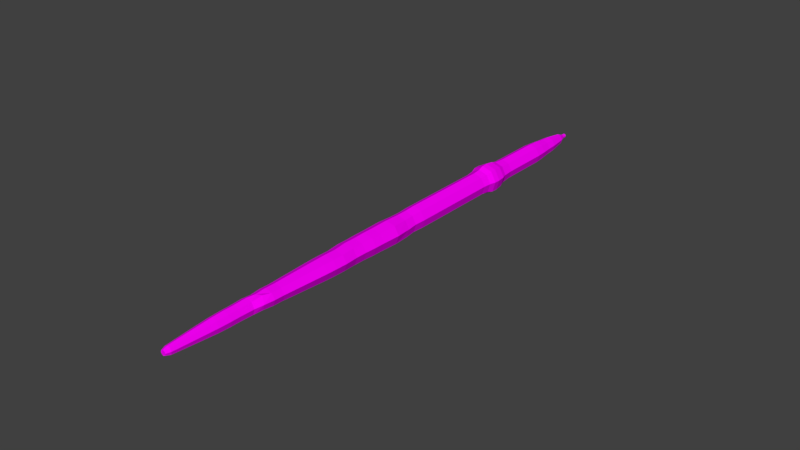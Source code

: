 # Source: earthworm.blend  (saved by Blender 2.79.0; exported with 4.5.12 LTS)
import bpy
from mathutils import Matrix  # noqa: F401  (used for matrix-valued properties, if any)

bpy.ops.wm.read_factory_settings(use_empty=True)
scene = bpy.context.scene
scene.name = 'Scene'

# ---- collections
col_collection_1 = bpy.data.collections.new('Collection 1'); scene.collection.children.link(col_collection_1)

# ---- images (referenced by path relative to the original .blend; pixels are not part of the script)
import os
ASSET_DIR = os.environ.get("B2B_ASSET_DIR", "")  # directory of the original .blend (textures are referenced by path, not embedded)
HERE = os.path.dirname(os.path.abspath(__file__))  # packed textures are extracted next to this script under _unpacked/

def load_image(name, relpath, width, height, colorspace="sRGB"):
    """Load a texture the original file referenced (path relative to the .blend, or extracted next to this script)."""
    p = next((c for c in (os.path.join(HERE, relpath), os.path.join(ASSET_DIR, relpath)) if relpath and os.path.exists(c)), "")
    if p:
        img = bpy.data.images.load(p, check_existing=True)
        img.name = name
    else:  # same state as the original file: an image datablock whose file is absent (Cycles renders it pink)
        img = bpy.data.images.new(name, width, height)
        img.source = "FILE"
        img.filepath = "//" + (relpath or name)
    img.colorspace_settings.name = colorspace
    return img
img_earthworm_color = load_image('Earthworm Color', 'wormmm.png', 1024, 1024, 'sRGB')

# ---- materials (node trees are filled in below, after node groups)
mat_material = bpy.data.materials.new('Material')
mat_material.alpha_threshold = 0.0
mat_material.use_transparent_shadow = False
mat_material.roughness = 0.5

# ---- material node trees
mat_material.use_nodes = True; mat_material.node_tree.nodes.clear()
_N = mat_material.node_tree.nodes; _L = mat_material.node_tree.links
n0 = _N.new('ShaderNodeOutputMaterial'); n0.name = 'Material Output'; n0.location = (300, 300)
n1 = _N.new('ShaderNodeBsdfDiffuse'); n1.name = 'Diffuse BSDF'; n1.location = (10, 300)
n2 = _N.new('ShaderNodeTexImage'); n2.name = 'Image Texture'; n2.location = (-191, 311)
n2.width = 140
n2.image = img_earthworm_color
_L.new(n1.outputs[0], n0.inputs[0])
_L.new(n2.outputs[0], n1.inputs[0])
n0.is_active_output = True

# ---- world
world_world = bpy.data.worlds.new('World'); scene.world = world_world
world_world.color = (0.05088, 0.05088, 0.05088)
world_world.use_sun_shadow = False
world_world.sun_shadow_jitter_overblur = 0.0
world_world.cycles.sampling_method = 'MANUAL'

# ---- meshes
me_cylinder = bpy.data.meshes.new('Cylinder')
me_cylinder.from_pydata([(-4.385, 0.06453, -0.5141), (-3.859, 0.1936, 1.379), (-3.709, -0.2211, -0.6826), (-3.183, -0.09202, 1.21), (-3.417, -0.9148, -0.7164), (-2.891, -0.7857, 1.176), (-3.681, -1.61, -0.5957), (-3.155, -1.481, 1.297), (-4.345, -1.9, -0.3913), (-3.819, -1.771, 1.502), (-5.022, -1.614, -0.2228), (-4.496, -1.485, 1.67), (-5.314, -0.9206, -0.1889), (-4.788, -0.7915, 1.704), (-5.05, -0.2252, -0.3096), (-4.524, -0.09612, 1.583), (-1.329, 1.138, 4.13), (-2.985, 1.837, 4.542), (-0.6147, -0.5597, 4.047), (-1.26, -2.262, 4.343), (-2.887, -2.971, 4.843), (-4.542, -2.272, 5.255), (-5.257, -0.5739, 5.338), (-4.612, 1.128, 5.043), (0.1527, 1.828, 7.883), (-1.915, 2.701, 8.398), (1.045, -0.2925, 7.779), (0.2395, -2.418, 8.148), (-1.793, -3.304, 8.773), (-3.861, -2.431, 9.288), (-4.753, -0.3101, 9.392), (-3.947, 1.816, 9.023), (1.72, 2.559, 11.85), (-0.7847, 3.617, 12.47), (2.802, -0.009882, 11.72), (1.826, -2.585, 12.17), (-0.636, -3.658, 12.93), (-3.141, -2.6, 13.55), (-4.222, -0.03132, 13.68), (-3.246, 2.544, 13.23), (3.177, 3.071, 16.34), (0.4765, 4.211, 17.02), (4.342, 0.3019, 16.21), (3.29, -2.474, 16.69), (0.6368, -3.63, 17.51), (-2.064, -2.49, 18.18), (-3.229, 0.2788, 18.31), (-2.177, 3.055, 17.83), (4.823, 3.766, 20.86), (1.755, 5.062, 21.62), (6.148, 0.6199, 20.7), (4.952, -2.534, 21.25), (1.937, -3.849, 22.18), (-1.132, -2.553, 22.94), (-2.456, 0.5937, 23.1), (-1.26, 3.748, 22.55), (6.398, 4.342, 25.61), (3.091, 5.738, 26.44), (7.825, 0.9507, 25.45), (6.537, -2.449, 26.04), (3.287, -3.865, 27.04), (-0.01974, -2.469, 27.86), (-1.447, 0.9224, 28.02), (-0.1585, 4.322, 27.43), (7.862, 4.701, 30.88), (4.555, 6.097, 31.7), (9.289, 1.31, 30.71), (8.0, -2.09, 31.3), (4.751, -3.506, 32.3), (1.444, -2.11, 33.13), (0.01652, 1.282, 33.29), (1.305, 4.681, 32.7), (9.326, 5.061, 36.15), (6.019, 6.457, 36.97), (10.75, 1.669, 35.98), (9.465, -1.73, 36.57), (6.216, -3.146, 37.57), (2.909, -1.75, 38.4), (1.481, 1.641, 38.56), (2.77, 5.041, 37.97), (10.71, 5.399, 41.12), (7.399, 6.796, 41.94), (12.13, 2.008, 40.95), (10.84, -1.391, 41.54), (7.595, -2.808, 42.54), (4.288, -1.411, 43.36), (2.861, 1.98, 43.53), (4.15, 5.379, 42.94), (12.24, 5.776, 46.64), (8.934, 7.172, 47.46), (13.67, 2.385, 46.47), (12.38, -1.015, 47.06), (9.13, -2.431, 48.06), (5.823, -1.035, 48.89), (4.396, 2.356, 49.05), (5.684, 5.756, 48.46), (13.9, 6.414, 51.48), (10.3, 7.934, 52.38), (15.45, 2.723, 51.3), (14.05, -0.9773, 51.94), (10.51, -2.519, 53.03), (6.912, -0.9991, 53.93), (5.358, 2.692, 54.11), (6.761, 6.392, 53.47), (15.26, 7.268, 53.85), (11.0, 9.065, 54.91), (17.09, 2.903, 53.64), (15.43, -1.474, 54.4), (11.25, -3.297, 55.68), (6.994, -1.499, 56.74), (5.157, 2.866, 56.95), (6.815, 7.242, 56.2), (16.64, 7.89, 57.46), (12.03, 9.838, 58.61), (18.63, 3.159, 57.23), (16.83, -1.584, 58.05), (12.3, -3.56, 59.45), (7.685, -1.612, 60.6), (5.694, 3.119, 60.83), (7.492, 7.862, 60.0), (17.31, 8.009, 60.11), (12.76, 9.933, 61.25), (19.28, 3.338, 59.88), (17.5, -1.345, 60.7), (13.03, -3.296, 62.07), (8.473, -1.373, 63.21), (6.507, 3.299, 63.44), (8.282, 7.982, 62.62), (17.45, 7.557, 62.95), (13.51, 9.221, 63.94), (19.15, 3.515, 62.76), (17.62, -0.5371, 63.46), (13.74, -2.225, 64.65), (9.801, -0.5609, 65.63), (8.099, 3.481, 65.83), (9.635, 7.533, 65.13), (18.15, 7.526, 66.44), (14.46, 9.082, 67.36), (19.74, 3.746, 66.26), (18.3, -0.04399, 66.91), (14.68, -1.623, 68.03), (10.99, -0.0663, 68.95), (9.401, 3.714, 69.13), (10.84, 7.504, 68.47), (19.53, 7.865, 71.41), (15.84, 9.421, 72.33), (21.12, 4.085, 71.23), (19.68, 0.295, 71.88), (16.06, -1.284, 73.0), (12.37, 0.2727, 73.92), (10.78, 4.053, 74.1), (12.22, 7.843, 73.44), (20.86, 8.193, 76.22), (17.18, 9.75, 77.14), (22.46, 4.413, 76.04), (21.02, 0.6231, 76.69), (17.4, -0.9558, 77.81), (13.71, 0.6008, 78.73), (12.12, 4.381, 78.91), (13.56, 8.171, 78.25), (22.22, 8.526, 81.1), (18.53, 10.08, 82.02), (23.81, 4.746, 80.92), (22.38, 0.9561, 81.58), (18.75, -0.6228, 82.69), (15.07, 0.9338, 83.61), (13.48, 4.714, 83.79), (14.91, 8.504, 83.14), (23.5, 8.84, 85.71), (19.82, 10.4, 86.63), (25.09, 5.06, 85.53), (23.66, 1.27, 86.19), (20.03, -0.3085, 87.3), (16.35, 1.248, 88.22), (14.76, 5.028, 88.4), (16.19, 8.818, 87.75), (25.03, 9.214, 91.2), (21.34, 10.77, 92.12), (26.62, 5.434, 91.02), (25.18, 1.645, 91.67), (21.56, 0.06572, 92.79), (17.87, 1.622, 93.71), (16.28, 5.403, 93.89), (17.72, 9.192, 93.23), (26.54, 9.585, 96.64), (22.85, 11.14, 97.56), (28.13, 5.805, 96.46), (26.69, 2.016, 97.11), (23.07, 0.4368, 98.23), (19.38, 1.993, 99.15), (17.79, 5.774, 99.33), (19.23, 9.563, 98.67), (27.66, 9.862, 100.7), (23.98, 11.42, 101.6), (29.26, 6.082, 100.5), (27.82, 2.292, 101.2), (24.2, 0.7132, 102.3), (20.51, 2.27, 103.2), (18.92, 6.05, 103.4), (20.36, 9.84, 102.7), (29.14, 10.23, 106.0), (25.46, 11.78, 106.9), (30.74, 6.445, 105.8), (29.3, 2.655, 106.5), (25.68, 1.077, 107.6), (21.99, 2.633, 108.5), (20.4, 6.413, 108.7), (21.84, 10.2, 108.1), (30.44, 10.41, 111.3), (26.91, 11.9, 112.2), (31.96, 6.8, 111.1), (30.58, 3.178, 111.7), (27.12, 1.669, 112.8), (23.6, 3.157, 113.7), (22.08, 6.77, 113.9), (23.45, 10.39, 113.2), (31.7, 10.91, 116.0), (27.97, 12.51, 116.8), (33.32, 7.046, 115.8), (31.88, 3.18, 116.4), (28.22, 1.579, 117.5), (24.5, 3.181, 118.4), (22.88, 7.047, 118.5), (24.32, 10.91, 117.9), (33.79, 11.93, 122.9), (29.83, 13.91, 123.8), (35.61, 7.378, 122.7), (34.23, 2.929, 123.4), (30.45, 1.187, 124.5), (26.49, 3.171, 125.4), (24.66, 7.719, 125.6), (26.05, 12.17, 124.9), (36.01, 12.34, 131.1), (32.2, 14.25, 132.0), (37.77, 7.966, 130.9), (36.44, 3.683, 131.5), (32.8, 2.006, 132.6), (28.98, 3.916, 133.5), (27.23, 8.295, 133.6), (28.56, 12.58, 133.0), (37.37, 12.68, 135.8), (33.56, 14.59, 136.6), (39.13, 8.301, 135.6), (37.8, 4.019, 136.2), (34.16, 2.342, 137.3), (30.35, 4.252, 138.1), (28.59, 8.63, 138.3), (29.92, 12.91, 137.7), (38.8, 12.9, 141.1), (35.13, 14.74, 142.0), (40.49, 8.691, 141.0), (39.21, 4.57, 141.6), (35.71, 2.956, 142.6), (32.04, 4.794, 143.4), (30.35, 9.007, 143.6), (31.63, 13.13, 143.0), (40.25, 13.26, 146.1), (36.58, 15.1, 147.0), (41.93, 9.047, 145.9), (40.65, 4.926, 146.5), (37.15, 3.312, 147.6), (33.48, 5.15, 148.4), (31.79, 9.364, 148.6), (33.08, 13.48, 148.0), (41.75, 13.13, 152.3), (38.22, 15.01, 153.0), (43.41, 8.911, 152.1), (42.23, 4.817, 152.7), (38.9, 3.247, 153.6), (35.37, 5.122, 154.4), (33.7, 9.342, 154.6), (34.88, 13.44, 154.0), (43.27, 13.51, 157.4), (39.74, 15.38, 158.2), (44.93, 9.286, 157.2), (43.75, 5.192, 157.8), (40.42, 3.622, 158.7), (36.89, 5.496, 159.5), (35.22, 9.717, 159.7), (36.4, 13.81, 159.1), (44.53, 13.74, 161.9), (41.08, 15.57, 162.7), (46.15, 9.621, 161.8), (45.0, 5.627, 162.3), (41.75, 4.096, 163.3), (38.3, 5.924, 164.0), (36.68, 10.04, 164.2), (37.83, 14.04, 163.6), (45.87, 13.94, 166.9), (42.56, 15.69, 167.7), (47.42, 9.991, 166.8), (46.32, 6.162, 167.3), (43.2, 4.694, 168.2), (39.9, 6.447, 168.9), (38.34, 10.39, 169.1), (39.45, 14.22, 168.6), (47.22, 14.12, 172.1), (44.08, 15.78, 172.8), (48.7, 10.37, 171.9), (47.65, 6.74, 172.4), (44.69, 5.347, 173.3), (41.56, 7.01, 174.0), (40.08, 10.76, 174.1), (41.13, 14.39, 173.6), (48.89, 14.36, 178.4), (45.95, 15.92, 179.0), (50.28, 10.84, 178.2), (49.3, 7.425, 178.7), (46.52, 6.116, 179.5), (43.57, 7.679, 180.2), (42.18, 11.2, 180.3), (43.17, 14.61, 179.8), (50.1, 14.52, 183.0), (47.3, 16.0, 183.6), (51.41, 11.18, 182.8), (50.48, 7.942, 183.3), (47.84, 6.701, 184.0), (45.05, 8.183, 184.6), (43.73, 11.52, 184.8), (44.67, 14.76, 184.3), (51.42, 14.84, 187.4), (48.63, 16.32, 188.1), (52.74, 11.51, 187.3), (51.81, 8.269, 187.8), (49.17, 7.029, 188.5), (46.38, 8.51, 189.1), (45.06, 11.85, 189.3), (46.0, 15.08, 188.8), (52.52, 14.84, 192.1), (50.02, 16.16, 192.7), (53.69, 11.86, 192.0), (53.21, 9.355, 191.2), (50.5, 7.861, 193.1), (48.01, 9.184, 193.7), (46.84, 12.16, 193.8), (47.67, 15.06, 193.4), (53.54, 15.61, 195.7), (51.0, 16.68, 196.3), (54.64, 13.0, 195.6), (53.65, 10.39, 196.0), (51.15, 9.297, 196.8), (48.61, 10.37, 197.4), (47.51, 12.98, 197.6), (48.5, 15.59, 197.1), (55.02, 15.87, 201.5), (52.6, 16.89, 202.1), (56.06, 13.39, 201.4), (55.12, 10.9, 201.8), (52.74, 9.866, 202.5), (50.32, 10.89, 203.1), (49.28, 13.37, 203.3), (50.22, 15.86, 202.8), (56.31, 16.19, 206.2), (53.89, 17.21, 206.8), (57.36, 13.71, 206.0), (56.42, 11.22, 206.5), (54.04, 10.18, 207.2), (51.62, 11.21, 207.8), (50.57, 13.69, 207.9), (51.52, 16.18, 207.5), (57.66, 16.43, 211.5), (55.36, 17.4, 212.0), (58.66, 14.07, 211.3), (57.76, 11.7, 211.8), (55.5, 10.71, 212.5), (53.19, 11.68, 213.0), (52.2, 14.05, 213.1), (53.09, 16.42, 212.7), (58.83, 16.52, 216.6), (56.77, 17.39, 217.1), (59.72, 14.41, 216.5), (58.92, 12.29, 216.8), (56.89, 11.41, 217.5), (54.83, 12.28, 218.0), (53.94, 14.39, 218.1), (54.74, 16.51, 217.7), (60.03, 16.61, 221.9), (58.23, 17.37, 222.3), (60.81, 14.76, 221.8), (60.11, 12.91, 222.1), (58.33, 12.14, 222.7), (56.53, 12.9, 223.1), (55.75, 14.75, 223.2), (56.46, 16.6, 222.9), (61.06, 16.68, 226.5), (59.5, 17.34, 226.9), (61.74, 15.07, 226.4), (61.13, 13.46, 226.7), (59.59, 12.79, 227.2), (58.02, 13.46, 227.6), (57.35, 15.06, 227.7), (57.96, 16.67, 227.4), (62.05, 16.74, 231.0), (60.72, 17.3, 231.3), (62.63, 15.37, 230.9), (62.11, 14.0, 231.1), (60.8, 13.43, 231.6), (59.46, 13.99, 231.9), (58.89, 15.36, 232.0), (59.41, 16.73, 231.7), (62.14, 16.37, 233.2), (61.3, 16.72, 233.4), (62.5, 15.51, 233.1), (62.17, 14.65, 233.3), (61.35, 14.29, 233.5), (60.51, 14.64, 233.7), (60.15, 15.5, 233.8), (60.48, 16.36, 233.6)], [], [(0, 1, 3, 2), (2, 3, 5, 4), (4, 5, 7, 6), (6, 7, 9, 8), (8, 9, 11, 10), (10, 11, 13, 12), (9, 20, 21, 11), (12, 13, 15, 14), (14, 15, 1, 0), (0, 2, 4, 6, 8, 10, 12, 14), (7, 19, 20, 9), (15, 23, 17, 1), (7, 5, 18, 19), (11, 21, 22, 13), (17, 25, 24, 16), (3, 16, 18, 5), (13, 22, 23, 15), (23, 31, 25, 17), (20, 28, 29, 21), (21, 29, 30, 22), (20, 19, 27, 28), (16, 24, 26, 18), (25, 33, 32, 24), (22, 30, 31, 23), (18, 26, 27, 19), (33, 41, 40, 32), (29, 37, 38, 30), (30, 38, 39, 31), (29, 28, 36, 37), (26, 34, 35, 27), (31, 39, 33, 25), (27, 35, 36, 28), (24, 32, 34, 26), (39, 47, 41, 33), (38, 46, 47, 39), (38, 37, 45, 46), (35, 43, 44, 36), (32, 40, 42, 34), (41, 49, 48, 40), (36, 44, 45, 37), (34, 42, 43, 35), (40, 48, 50, 42), (47, 55, 49, 41), (49, 57, 56, 48), (47, 46, 54, 55), (44, 52, 53, 45), (42, 50, 51, 43), (45, 53, 54, 46), (43, 51, 52, 44), (50, 58, 59, 51), (57, 65, 64, 56), (49, 55, 63, 57), (53, 61, 62, 54), (51, 59, 60, 52), (48, 56, 58, 50), (54, 62, 63, 55), (52, 60, 61, 53), (60, 68, 69, 61), (65, 73, 72, 64), (58, 66, 67, 59), (57, 63, 71, 65), (61, 69, 70, 62), (59, 67, 68, 60), (56, 64, 66, 58), (62, 70, 71, 63), (69, 77, 78, 70), (71, 79, 73, 65), (67, 75, 76, 68), (64, 72, 74, 66), (72, 73, 81, 80), (71, 70, 78, 79), (68, 76, 77, 69), (66, 74, 75, 67), (78, 86, 87, 79), (72, 80, 82, 74), (76, 84, 85, 77), (74, 82, 83, 75), (79, 87, 81, 73), (77, 85, 86, 78), (75, 83, 84, 76), (81, 89, 88, 80), (87, 95, 89, 81), (82, 90, 91, 83), (85, 93, 94, 86), (83, 91, 92, 84), (82, 80, 88, 90), (89, 97, 96, 88), (86, 94, 95, 87), (84, 92, 93, 85), (97, 105, 104, 96), (93, 101, 102, 94), (94, 102, 103, 95), (93, 92, 100, 101), (90, 98, 99, 91), (95, 103, 97, 89), (91, 99, 100, 92), (88, 96, 98, 90), (103, 111, 105, 97), (102, 110, 111, 103), (102, 101, 109, 110), (99, 107, 108, 100), (96, 104, 106, 98), (105, 113, 112, 104), (100, 108, 109, 101), (98, 106, 107, 99), (104, 112, 114, 106), (111, 119, 113, 105), (113, 121, 120, 112), (111, 110, 118, 119), (108, 116, 117, 109), (106, 114, 115, 107), (109, 117, 118, 110), (107, 115, 116, 108), (114, 122, 123, 115), (121, 129, 128, 120), (113, 119, 127, 121), (117, 125, 126, 118), (115, 123, 124, 116), (112, 120, 122, 114), (118, 126, 127, 119), (116, 124, 125, 117), (123, 131, 132, 124), (127, 135, 129, 121), (120, 128, 130, 122), (129, 137, 136, 128), (127, 126, 134, 135), (124, 132, 133, 125), (122, 130, 131, 123), (125, 133, 134, 126), (132, 140, 141, 133), (137, 145, 144, 136), (130, 138, 139, 131), (129, 135, 143, 137), (133, 141, 142, 134), (131, 139, 140, 132), (128, 136, 138, 130), (134, 142, 143, 135), (141, 149, 150, 142), (143, 151, 145, 137), (139, 147, 148, 140), (136, 144, 146, 138), (144, 145, 153, 152), (143, 142, 150, 151), (140, 148, 149, 141), (138, 146, 147, 139), (150, 158, 159, 151), (144, 152, 154, 146), (148, 156, 157, 149), (146, 154, 155, 147), (151, 159, 153, 145), (149, 157, 158, 150), (147, 155, 156, 148), (153, 161, 160, 152), (159, 167, 161, 153), (154, 162, 163, 155), (157, 165, 166, 158), (155, 163, 164, 156), (154, 152, 160, 162), (161, 169, 168, 160), (158, 166, 167, 159), (156, 164, 165, 157), (167, 175, 169, 161), (162, 170, 171, 163), (165, 173, 174, 166), (163, 171, 172, 164), (162, 160, 168, 170), (169, 177, 176, 168), (166, 174, 175, 167), (164, 172, 173, 165), (177, 185, 184, 176), (171, 179, 180, 172), (174, 182, 183, 175), (172, 180, 181, 173), (171, 170, 178, 179), (175, 183, 177, 169), (173, 181, 182, 174), (168, 176, 178, 170), (185, 193, 192, 184), (181, 189, 190, 182), (182, 190, 191, 183), (181, 180, 188, 189), (178, 186, 187, 179), (183, 191, 185, 177), (179, 187, 188, 180), (176, 184, 186, 178), (191, 199, 193, 185), (190, 198, 199, 191), (190, 189, 197, 198), (187, 195, 196, 188), (184, 192, 194, 186), (193, 201, 200, 192), (188, 196, 197, 189), (186, 194, 195, 187), (192, 200, 202, 194), (199, 207, 201, 193), (201, 209, 208, 200), (199, 198, 206, 207), (196, 204, 205, 197), (194, 202, 203, 195), (197, 205, 206, 198), (195, 203, 204, 196), (202, 210, 211, 203), (209, 217, 216, 208), (201, 207, 215, 209), (205, 213, 214, 206), (203, 211, 212, 204), (200, 208, 210, 202), (206, 214, 215, 207), (204, 212, 213, 205), (211, 219, 220, 212), (215, 223, 217, 209), (208, 216, 218, 210), (215, 214, 222, 223), (212, 220, 221, 213), (210, 218, 219, 211), (213, 221, 222, 214), (217, 225, 224, 216), (221, 229, 230, 222), (219, 227, 228, 220), (216, 224, 226, 218), (222, 230, 231, 223), (220, 228, 229, 221), (218, 226, 227, 219), (217, 223, 231, 225), (225, 233, 232, 224), (224, 232, 234, 226), (239, 247, 241, 233), (233, 241, 240, 232), (230, 238, 239, 231), (228, 236, 237, 229), (226, 234, 235, 227), (231, 239, 233, 225), (230, 229, 237, 238), (227, 235, 236, 228), (234, 242, 243, 235), (237, 245, 246, 238), (235, 243, 244, 236), (234, 232, 240, 242), (241, 249, 248, 240), (238, 246, 247, 239), (236, 244, 245, 237), (249, 257, 256, 248), (243, 251, 252, 244), (246, 254, 255, 247), (244, 252, 253, 245), (243, 242, 250, 251), (247, 255, 249, 241), (245, 253, 254, 246), (240, 248, 250, 242), (255, 263, 257, 249), (252, 260, 261, 253), (253, 261, 262, 254), (252, 251, 259, 260), (248, 256, 258, 250), (257, 265, 264, 256), (254, 262, 263, 255), (250, 258, 259, 251), (265, 273, 272, 264), (261, 269, 270, 262), (262, 270, 271, 263), (261, 260, 268, 269), (258, 266, 267, 259), (263, 271, 265, 257), (259, 267, 268, 260), (256, 264, 266, 258), (271, 279, 273, 265), (270, 278, 279, 271), (270, 269, 277, 278), (267, 275, 276, 268), (264, 272, 274, 266), (273, 281, 280, 272), (268, 276, 277, 269), (266, 274, 275, 267), (272, 280, 282, 274), (279, 287, 281, 273), (281, 289, 288, 280), (279, 278, 286, 287), (276, 284, 285, 277), (274, 282, 283, 275), (277, 285, 286, 278), (275, 283, 284, 276), (282, 290, 291, 283), (289, 297, 296, 288), (281, 287, 295, 289), (285, 293, 294, 286), (283, 291, 292, 284), (280, 288, 290, 282), (286, 294, 295, 287), (284, 292, 293, 285), (291, 299, 300, 292), (295, 303, 297, 289), (288, 296, 298, 290), (297, 305, 304, 296), (295, 294, 302, 303), (292, 300, 301, 293), (290, 298, 299, 291), (293, 301, 302, 294), (300, 308, 309, 301), (305, 313, 312, 304), (298, 306, 307, 299), (297, 303, 311, 305), (301, 309, 310, 302), (299, 307, 308, 300), (296, 304, 306, 298), (302, 310, 311, 303), (309, 317, 318, 310), (311, 319, 313, 305), (307, 315, 316, 308), (304, 312, 314, 306), (312, 313, 321, 320), (311, 310, 318, 319), (308, 316, 317, 309), (306, 314, 315, 307), (318, 326, 327, 319), (312, 320, 322, 314), (316, 324, 325, 317), (314, 322, 323, 315), (319, 327, 321, 313), (317, 325, 326, 318), (315, 323, 324, 316), (321, 329, 328, 320), (327, 335, 329, 321), (323, 331, 332, 324), (325, 333, 334, 326), (320, 328, 330, 322), (329, 337, 336, 328), (326, 334, 335, 327), (324, 332, 333, 325), (323, 322, 330, 331), (335, 343, 337, 329), (332, 340, 341, 333), (333, 341, 342, 334), (332, 331, 339, 340), (328, 336, 338, 330), (337, 345, 344, 336), (334, 342, 343, 335), (330, 338, 339, 331), (340, 348, 349, 341), (345, 353, 352, 344), (338, 346, 347, 339), (337, 343, 351, 345), (341, 349, 350, 342), (339, 347, 348, 340), (336, 344, 346, 338), (342, 350, 351, 343), (349, 357, 358, 350), (351, 359, 353, 345), (347, 355, 356, 348), (344, 352, 354, 346), (352, 353, 361, 360), (351, 350, 358, 359), (348, 356, 357, 349), (346, 354, 355, 347), (358, 366, 367, 359), (352, 360, 362, 354), (356, 364, 365, 357), (354, 362, 363, 355), (359, 367, 361, 353), (357, 365, 366, 358), (355, 363, 364, 356), (361, 369, 368, 360), (367, 375, 369, 361), (362, 370, 371, 363), (365, 373, 374, 366), (363, 371, 372, 364), (362, 360, 368, 370), (369, 377, 376, 368), (366, 374, 375, 367), (364, 372, 373, 365), (377, 385, 384, 376), (371, 379, 380, 372), (374, 382, 383, 375), (372, 380, 381, 373), (371, 370, 378, 379), (375, 383, 377, 369), (373, 381, 382, 374), (368, 376, 378, 370), (383, 391, 385, 377), (381, 389, 390, 382), (379, 387, 388, 380), (376, 384, 386, 378), (384, 385, 393, 392), (382, 390, 391, 383), (380, 388, 389, 381), (378, 386, 387, 379), (390, 398, 399, 391), (384, 392, 394, 386), (388, 396, 397, 389), (386, 394, 395, 387), (391, 399, 393, 385), (389, 397, 398, 390), (387, 395, 396, 388), (399, 398, 406, 407), (400, 401, 407, 406, 405, 404, 403, 402), (397, 396, 404, 405), (395, 394, 402, 403), (392, 393, 401, 400), (393, 399, 407, 401), (398, 397, 405, 406), (396, 395, 403, 404), (394, 392, 400, 402), (1, 17, 16, 3)])
_uv = me_cylinder.uv_layers.new(name='UVMap')
_uv.uv.foreach_set('vector', [0.3774, 0.0003693, 0.3782, 0.008446, 0.3664, 0.008496, 0.3656, 0.000419, 0.3656, 0.000419, 0.3664, 0.008496, 0.3496, 0.008553, 0.3488, 0.0004763, 0.6076, 0.0003693, 0.6082, 0.008447, 0.5962, 0.008474, 0.5956, 0.0003965, 0.5956, 0.0003965, 0.5962, 0.008474, 0.5794, 0.008517, 0.5788, 0.0004393, 0.1559, 0.0003693, 0.1559, 0.008448, 0.1442, 0.008448, 0.1441, 0.0003695, 0.1441, 0.0003695, 0.1442, 0.008448, 0.1274, 0.008453, 0.1273, 0.0003747, 0.1559, 0.008448, 0.1855, 0.02232, 0.1566, 0.02232, 0.1442, 0.008448, 0.8958, 0.9996, 0.8949, 0.9916, 0.9068, 0.9915, 0.9078, 0.9996, 0.9078, 0.9996, 0.9068, 0.9915, 0.9236, 0.9914, 0.9246, 0.9995, 0.9884, 0.01253, 0.9884, 0.01562, 0.9765, 0.01781, 0.9597, 0.01781, 0.9479, 0.01562, 0.9479, 0.01253, 0.9597, 0.01034, 0.9765, 0.01034, 0.5962, 0.008474, 0.6091, 0.02232, 0.568, 0.02242, 0.5794, 0.008517, 0.9068, 0.9915, 0.8932, 0.9777, 0.9343, 0.9775, 0.9236, 0.9914, 0.3377, 0.008585, 0.3496, 0.008553, 0.3391, 0.0225, 0.3099, 0.02257, 0.1442, 0.008448, 0.1566, 0.02232, 0.1156, 0.02233, 0.1274, 0.008453, 0.409, 0.02224, 0.423, 0.03881, 0.387, 0.03896, 0.3801, 0.02236, 0.3664, 0.008496, 0.3801, 0.02236, 0.3391, 0.0225, 0.3496, 0.008553, 0.8949, 0.9916, 0.864, 0.9778, 0.8932, 0.9777, 0.9068, 0.9915, 0.8932, 0.9777, 0.8862, 0.9611, 0.9375, 0.9609, 0.9343, 0.9775, 0.1855, 0.02232, 0.198, 0.03893, 0.162, 0.03893, 0.1566, 0.02232, 0.1566, 0.02232, 0.162, 0.03893, 0.1107, 0.03894, 0.1156, 0.02233, 0.568, 0.02242, 0.6091, 0.02232, 0.6153, 0.03891, 0.5641, 0.03905, 0.3801, 0.02236, 0.387, 0.03896, 0.3357, 0.03914, 0.3391, 0.0225, 0.423, 0.03881, 0.4379, 0.05633, 0.3942, 0.05652, 0.387, 0.03896, 0.864, 0.9778, 0.8497, 0.9612, 0.8862, 0.9611, 0.8932, 0.9777, 0.6384, 0.02225, 0.6519, 0.03883, 0.6153, 0.03891, 0.6091, 0.02232, 0.4379, 0.05633, 0.4457, 0.07577, 0.3987, 0.07597, 0.3942, 0.05652, 0.162, 0.03893, 0.1676, 0.05649, 0.1055, 0.05651, 0.1107, 0.03894, 0.8497, 0.9612, 0.8346, 0.9437, 0.8788, 0.9435, 0.8862, 0.9611, 0.162, 0.03893, 0.198, 0.03893, 0.2113, 0.05649, 0.1676, 0.05649, 0.6519, 0.03883, 0.6663, 0.05636, 0.6219, 0.05646, 0.6153, 0.03891, 0.8862, 0.9611, 0.8788, 0.9435, 0.9409, 0.9433, 0.9375, 0.9609, 0.6153, 0.03891, 0.6219, 0.05646, 0.5598, 0.05662, 0.5641, 0.03905, 0.387, 0.03896, 0.3942, 0.05652, 0.3321, 0.05673, 0.3357, 0.03914, 0.8788, 0.9435, 0.8741, 0.9241, 0.9411, 0.9238, 0.9409, 0.9433, 0.8346, 0.9437, 0.8264, 0.9243, 0.8741, 0.9241, 0.8788, 0.9435, 0.1055, 0.05651, 0.1676, 0.05649, 0.1703, 0.07595, 0.1033, 0.07597, 0.6219, 0.05646, 0.6258, 0.07591, 0.5588, 0.07609, 0.5598, 0.05662, 0.3942, 0.05652, 0.3987, 0.07597, 0.3317, 0.0762, 0.3321, 0.05673, 0.4457, 0.07577, 0.4587, 0.09554, 0.4053, 0.09576, 0.3987, 0.07597, 0.2113, 0.05649, 0.2173, 0.07595, 0.1703, 0.07595, 0.1676, 0.05649, 0.6663, 0.05636, 0.6736, 0.07581, 0.6258, 0.07591, 0.6219, 0.05646, 0.3987, 0.07597, 0.4053, 0.09576, 0.3292, 0.09602, 0.3317, 0.0762, 0.8741, 0.9241, 0.8673, 0.9043, 0.9433, 0.904, 0.9411, 0.9238, 0.4587, 0.09554, 0.468, 0.1161, 0.4103, 0.1164, 0.4053, 0.09576, 0.8741, 0.9241, 0.8264, 0.9243, 0.8131, 0.9045, 0.8673, 0.9043, 0.2173, 0.07595, 0.2285, 0.09574, 0.1751, 0.09575, 0.1703, 0.07595, 0.6736, 0.07581, 0.686, 0.09558, 0.6317, 0.0957, 0.6258, 0.07591, 0.1703, 0.07595, 0.1751, 0.09575, 0.09898, 0.09577, 0.1033, 0.07597, 0.6258, 0.07591, 0.6317, 0.0957, 0.5556, 0.09589, 0.5588, 0.07609, 0.686, 0.09558, 0.6947, 0.1162, 0.6362, 0.1163, 0.6317, 0.0957, 0.468, 0.1161, 0.4702, 0.1386, 0.4126, 0.1389, 0.4103, 0.1164, 0.9433, 0.904, 0.8673, 0.9043, 0.8619, 0.8837, 0.9439, 0.8833, 0.1751, 0.09575, 0.1783, 0.1164, 0.09626, 0.1164, 0.09898, 0.09577, 0.6317, 0.0957, 0.6362, 0.1163, 0.5542, 0.1165, 0.5556, 0.09589, 0.4053, 0.09576, 0.4103, 0.1164, 0.3284, 0.1167, 0.3292, 0.09602, 0.8131, 0.9045, 0.8035, 0.8839, 0.8619, 0.8837, 0.8673, 0.9043, 0.2285, 0.09574, 0.2359, 0.1164, 0.1783, 0.1164, 0.1751, 0.09575, 0.2359, 0.1164, 0.2361, 0.1389, 0.1785, 0.1389, 0.1783, 0.1164, 0.4702, 0.1386, 0.4725, 0.1611, 0.4149, 0.1614, 0.4126, 0.1389, 0.6947, 0.1162, 0.6964, 0.1387, 0.6378, 0.1388, 0.6362, 0.1163, 0.9439, 0.8833, 0.8619, 0.8837, 0.8592, 0.8612, 0.9412, 0.8609, 0.1783, 0.1164, 0.1785, 0.1389, 0.09647, 0.1389, 0.09626, 0.1164, 0.6362, 0.1163, 0.6378, 0.1388, 0.5558, 0.139, 0.5542, 0.1165, 0.4103, 0.1164, 0.4126, 0.1389, 0.3306, 0.1391, 0.3284, 0.1167, 0.8035, 0.8839, 0.8008, 0.8614, 0.8592, 0.8612, 0.8619, 0.8837, 0.1785, 0.1389, 0.1787, 0.1614, 0.09668, 0.1614, 0.09647, 0.1389, 0.8592, 0.8612, 0.8565, 0.8387, 0.9385, 0.8384, 0.9412, 0.8609, 0.6378, 0.1388, 0.6395, 0.1613, 0.5575, 0.1615, 0.5558, 0.139, 0.4126, 0.1389, 0.4149, 0.1614, 0.3329, 0.1616, 0.3306, 0.1391, 0.4149, 0.1614, 0.4725, 0.1611, 0.4746, 0.1823, 0.417, 0.1826, 0.8592, 0.8612, 0.8008, 0.8614, 0.7981, 0.839, 0.8565, 0.8387, 0.2361, 0.1389, 0.2363, 0.1614, 0.1787, 0.1614, 0.1785, 0.1389, 0.6964, 0.1387, 0.6981, 0.1612, 0.6395, 0.1613, 0.6378, 0.1388, 0.7981, 0.839, 0.7956, 0.8178, 0.854, 0.8175, 0.8565, 0.8387, 0.4149, 0.1614, 0.417, 0.1826, 0.335, 0.1828, 0.3329, 0.1616, 0.2363, 0.1614, 0.2365, 0.1825, 0.1789, 0.1825, 0.1787, 0.1614, 0.6981, 0.1612, 0.6997, 0.1824, 0.6411, 0.1825, 0.6395, 0.1613, 0.8565, 0.8387, 0.854, 0.8175, 0.936, 0.8172, 0.9385, 0.8384, 0.1787, 0.1614, 0.1789, 0.1825, 0.09687, 0.1826, 0.09668, 0.1614, 0.6395, 0.1613, 0.6411, 0.1825, 0.5591, 0.1827, 0.5575, 0.1615, 0.4746, 0.1823, 0.477, 0.2059, 0.4194, 0.2061, 0.417, 0.1826, 0.854, 0.8175, 0.8511, 0.7939, 0.9331, 0.7936, 0.936, 0.8172, 0.6997, 0.1824, 0.7014, 0.2059, 0.6429, 0.2061, 0.6411, 0.1825, 0.1789, 0.1825, 0.1791, 0.2061, 0.09709, 0.2061, 0.09687, 0.1826, 0.6411, 0.1825, 0.6429, 0.2061, 0.5609, 0.2063, 0.5591, 0.1827, 0.335, 0.1828, 0.417, 0.1826, 0.4194, 0.2061, 0.3374, 0.2064, 0.477, 0.2059, 0.4879, 0.2269, 0.4252, 0.2272, 0.4194, 0.2061, 0.7956, 0.8178, 0.7927, 0.7942, 0.8511, 0.7939, 0.854, 0.8175, 0.2365, 0.1825, 0.2367, 0.2061, 0.1791, 0.2061, 0.1789, 0.1825, 0.4879, 0.2269, 0.5087, 0.2379, 0.4345, 0.2382, 0.4252, 0.2272, 0.1791, 0.2061, 0.183, 0.2272, 0.09371, 0.2272, 0.09709, 0.2061, 0.7927, 0.7942, 0.7815, 0.7731, 0.8451, 0.7729, 0.8511, 0.7939, 0.1791, 0.2061, 0.2367, 0.2061, 0.2457, 0.2272, 0.183, 0.2272, 0.7014, 0.2059, 0.7117, 0.227, 0.648, 0.2271, 0.6429, 0.2061, 0.8511, 0.7939, 0.8451, 0.7729, 0.9343, 0.7725, 0.9331, 0.7936, 0.6429, 0.2061, 0.648, 0.2271, 0.5588, 0.2274, 0.5609, 0.2063, 0.4194, 0.2061, 0.4252, 0.2272, 0.3359, 0.2275, 0.3374, 0.2064, 0.8451, 0.7729, 0.8357, 0.7618, 0.9413, 0.7614, 0.9343, 0.7725, 0.7815, 0.7731, 0.7605, 0.7622, 0.8357, 0.7618, 0.8451, 0.7729, 0.09371, 0.2272, 0.183, 0.2272, 0.1914, 0.2383, 0.08579, 0.2383, 0.648, 0.2271, 0.6568, 0.2382, 0.5513, 0.2384, 0.5588, 0.2274, 0.4252, 0.2272, 0.4345, 0.2382, 0.329, 0.2386, 0.3359, 0.2275, 0.5087, 0.2379, 0.521, 0.2538, 0.4406, 0.2542, 0.4345, 0.2382, 0.2457, 0.2272, 0.2655, 0.2383, 0.1914, 0.2383, 0.183, 0.2272, 0.7117, 0.227, 0.7322, 0.238, 0.6568, 0.2382, 0.648, 0.2271, 0.4345, 0.2382, 0.4406, 0.2542, 0.3262, 0.2546, 0.329, 0.2386, 0.8357, 0.7618, 0.8295, 0.7459, 0.9439, 0.7455, 0.9413, 0.7614, 0.521, 0.2538, 0.5204, 0.2651, 0.441, 0.2654, 0.4406, 0.2542, 0.8357, 0.7618, 0.7605, 0.7622, 0.748, 0.7463, 0.8295, 0.7459, 0.2655, 0.2383, 0.2764, 0.2542, 0.196, 0.2542, 0.1914, 0.2383, 0.7322, 0.238, 0.744, 0.2539, 0.6623, 0.2541, 0.6568, 0.2382, 0.1914, 0.2383, 0.196, 0.2542, 0.08158, 0.2542, 0.08579, 0.2383, 0.6568, 0.2382, 0.6623, 0.2541, 0.5479, 0.2544, 0.5513, 0.2384, 0.744, 0.2539, 0.7431, 0.2651, 0.6625, 0.2653, 0.6623, 0.2541, 0.5204, 0.2651, 0.5031, 0.2764, 0.4344, 0.2767, 0.441, 0.2654, 0.9439, 0.7455, 0.8295, 0.7459, 0.8288, 0.7347, 0.9418, 0.7342, 0.196, 0.2542, 0.1954, 0.2654, 0.0824, 0.2655, 0.08158, 0.2542, 0.6623, 0.2541, 0.6625, 0.2653, 0.5495, 0.2656, 0.5479, 0.2544, 0.4406, 0.2542, 0.441, 0.2654, 0.3281, 0.2658, 0.3262, 0.2546, 0.748, 0.7463, 0.7484, 0.735, 0.8288, 0.7347, 0.8295, 0.7459, 0.2764, 0.2542, 0.2747, 0.2654, 0.1954, 0.2654, 0.196, 0.2542, 0.6625, 0.2653, 0.6559, 0.2766, 0.5581, 0.2768, 0.5495, 0.2656, 0.8288, 0.7347, 0.835, 0.7234, 0.9327, 0.723, 0.9418, 0.7342, 0.441, 0.2654, 0.4344, 0.2767, 0.3367, 0.277, 0.3281, 0.2658, 0.5031, 0.2764, 0.4969, 0.2909, 0.4327, 0.2912, 0.4344, 0.2767, 0.002004, 0.2655, 0.0824, 0.2655, 0.08999, 0.2767, 0.02043, 0.2767, 0.2747, 0.2654, 0.2564, 0.2767, 0.1877, 0.2767, 0.1954, 0.2654, 0.7431, 0.2651, 0.7256, 0.2764, 0.6559, 0.2766, 0.6625, 0.2653, 0.1954, 0.2654, 0.1877, 0.2767, 0.08999, 0.2767, 0.0824, 0.2655, 0.2564, 0.2767, 0.2489, 0.2912, 0.1847, 0.2912, 0.1877, 0.2767, 0.4969, 0.2909, 0.499, 0.3121, 0.4348, 0.3124, 0.4327, 0.2912, 0.7256, 0.2764, 0.7191, 0.291, 0.6539, 0.2911, 0.6559, 0.2766, 0.9327, 0.723, 0.835, 0.7234, 0.8363, 0.7089, 0.9277, 0.7085, 0.1877, 0.2767, 0.1847, 0.2912, 0.09325, 0.2912, 0.08999, 0.2767, 0.6559, 0.2766, 0.6539, 0.2911, 0.5625, 0.2913, 0.5581, 0.2768, 0.4344, 0.2767, 0.4327, 0.2912, 0.3413, 0.2915, 0.3367, 0.277, 0.7653, 0.7237, 0.7712, 0.7092, 0.8363, 0.7089, 0.835, 0.7234, 0.1847, 0.2912, 0.1849, 0.3124, 0.09344, 0.3124, 0.09325, 0.2912, 0.8363, 0.7089, 0.8338, 0.6877, 0.9252, 0.6873, 0.9277, 0.7085, 0.6539, 0.2911, 0.6555, 0.3123, 0.564, 0.3125, 0.5625, 0.2913, 0.4327, 0.2912, 0.4348, 0.3124, 0.3434, 0.3127, 0.3413, 0.2915, 0.4348, 0.3124, 0.499, 0.3121, 0.5011, 0.3326, 0.4369, 0.3329, 0.8363, 0.7089, 0.7712, 0.7092, 0.7687, 0.688, 0.8338, 0.6877, 0.2489, 0.2912, 0.2491, 0.3124, 0.1849, 0.3124, 0.1847, 0.2912, 0.7191, 0.291, 0.7207, 0.3122, 0.6555, 0.3123, 0.6539, 0.2911, 0.7687, 0.688, 0.7662, 0.6675, 0.8313, 0.6672, 0.8338, 0.6877, 0.4348, 0.3124, 0.4369, 0.3329, 0.3455, 0.3332, 0.3434, 0.3127, 0.2491, 0.3124, 0.2493, 0.3329, 0.1851, 0.3329, 0.1849, 0.3124, 0.7207, 0.3122, 0.7222, 0.3327, 0.657, 0.3328, 0.6555, 0.3123, 0.8338, 0.6877, 0.8313, 0.6672, 0.9227, 0.6668, 0.9252, 0.6873, 0.1849, 0.3124, 0.1851, 0.3329, 0.09363, 0.333, 0.09344, 0.3124, 0.6555, 0.3123, 0.657, 0.3328, 0.5656, 0.3331, 0.564, 0.3125, 0.5011, 0.3326, 0.5032, 0.3535, 0.439, 0.3537, 0.4369, 0.3329, 0.8313, 0.6672, 0.8289, 0.6463, 0.9203, 0.646, 0.9227, 0.6668, 0.7222, 0.3327, 0.7238, 0.3535, 0.6586, 0.3537, 0.657, 0.3328, 0.1851, 0.3329, 0.1852, 0.3538, 0.09382, 0.3538, 0.09363, 0.333, 0.657, 0.3328, 0.6586, 0.3537, 0.5672, 0.3539, 0.5656, 0.3331, 0.3455, 0.3332, 0.4369, 0.3329, 0.439, 0.3537, 0.3476, 0.354, 0.5032, 0.3535, 0.5052, 0.3731, 0.4409, 0.3734, 0.439, 0.3537, 0.7662, 0.6675, 0.7637, 0.6466, 0.8289, 0.6463, 0.8313, 0.6672, 0.2493, 0.3329, 0.2495, 0.3538, 0.1852, 0.3538, 0.1851, 0.3329, 0.8289, 0.6463, 0.8265, 0.6267, 0.9179, 0.6263, 0.9203, 0.646, 0.7238, 0.3535, 0.7253, 0.3732, 0.66, 0.3734, 0.6586, 0.3537, 0.1852, 0.3538, 0.1854, 0.3734, 0.09401, 0.3735, 0.09382, 0.3538, 0.6586, 0.3537, 0.66, 0.3734, 0.5686, 0.3736, 0.5672, 0.3539, 0.3476, 0.354, 0.439, 0.3537, 0.4409, 0.3734, 0.3495, 0.3737, 0.5052, 0.3731, 0.5075, 0.3965, 0.4433, 0.3968, 0.4409, 0.3734, 0.7637, 0.6466, 0.7614, 0.627, 0.8265, 0.6267, 0.8289, 0.6463, 0.2495, 0.3538, 0.2497, 0.3734, 0.1854, 0.3734, 0.1852, 0.3538, 0.5075, 0.3965, 0.5098, 0.4198, 0.4456, 0.42, 0.4433, 0.3968, 0.66, 0.3734, 0.6618, 0.3968, 0.5704, 0.397, 0.5686, 0.3736, 0.7614, 0.627, 0.7586, 0.6036, 0.8237, 0.6033, 0.8265, 0.6267, 0.2497, 0.3734, 0.2499, 0.3969, 0.1856, 0.3969, 0.1854, 0.3734, 0.66, 0.3734, 0.7253, 0.3732, 0.727, 0.3966, 0.6618, 0.3968, 0.8265, 0.6267, 0.8237, 0.6033, 0.9151, 0.6029, 0.9179, 0.6263, 0.1854, 0.3734, 0.1856, 0.3969, 0.09422, 0.3969, 0.09401, 0.3735, 0.4409, 0.3734, 0.4433, 0.3968, 0.3519, 0.3971, 0.3495, 0.3737, 0.5098, 0.4198, 0.5116, 0.4371, 0.4474, 0.4373, 0.4456, 0.42, 0.1856, 0.3969, 0.1859, 0.4201, 0.09444, 0.4201, 0.09422, 0.3969, 0.7586, 0.6036, 0.7558, 0.5803, 0.8209, 0.5801, 0.8237, 0.6033, 0.1856, 0.3969, 0.2499, 0.3969, 0.2501, 0.4201, 0.1859, 0.4201, 0.727, 0.3966, 0.7288, 0.4198, 0.6635, 0.42, 0.6618, 0.3968, 0.8237, 0.6033, 0.8209, 0.5801, 0.9123, 0.5797, 0.9151, 0.6029, 0.6618, 0.3968, 0.6635, 0.42, 0.5721, 0.4202, 0.5704, 0.397, 0.4433, 0.3968, 0.4456, 0.42, 0.3542, 0.4203, 0.3519, 0.3971, 0.8209, 0.5801, 0.8189, 0.5628, 0.9102, 0.5624, 0.9123, 0.5797, 0.7558, 0.5803, 0.7537, 0.563, 0.8189, 0.5628, 0.8209, 0.5801, 0.09444, 0.4201, 0.1859, 0.4201, 0.186, 0.4374, 0.0946, 0.4374, 0.6635, 0.42, 0.6648, 0.4373, 0.5734, 0.4375, 0.5721, 0.4202, 0.4456, 0.42, 0.4474, 0.4373, 0.3559, 0.4376, 0.3542, 0.4203, 0.5116, 0.4371, 0.5139, 0.4598, 0.4496, 0.4601, 0.4474, 0.4373, 0.2501, 0.4201, 0.2503, 0.4374, 0.186, 0.4374, 0.1859, 0.4201, 0.7288, 0.4198, 0.7301, 0.4371, 0.6648, 0.4373, 0.6635, 0.42, 0.4474, 0.4373, 0.4496, 0.4601, 0.3582, 0.4604, 0.3559, 0.4376, 0.8189, 0.5628, 0.8161, 0.54, 0.9075, 0.5397, 0.9102, 0.5624, 0.5139, 0.4598, 0.5112, 0.4821, 0.4498, 0.4823, 0.4496, 0.4601, 0.8189, 0.5628, 0.7537, 0.563, 0.751, 0.5403, 0.8161, 0.54, 0.2503, 0.4374, 0.2505, 0.4601, 0.1862, 0.4601, 0.186, 0.4374, 0.7301, 0.4371, 0.7318, 0.4599, 0.6665, 0.46, 0.6648, 0.4373, 0.186, 0.4374, 0.1862, 0.4601, 0.09481, 0.4601, 0.0946, 0.4374, 0.6648, 0.4373, 0.6665, 0.46, 0.5751, 0.4603, 0.5734, 0.4375, 0.7318, 0.4599, 0.7286, 0.4822, 0.6662, 0.4823, 0.6665, 0.46, 0.5112, 0.4821, 0.5213, 0.5018, 0.4558, 0.5023, 0.4498, 0.4823, 0.9075, 0.5397, 0.8161, 0.54, 0.8154, 0.5178, 0.9028, 0.5174, 0.1862, 0.4601, 0.1844, 0.4824, 0.097, 0.4824, 0.09481, 0.4601, 0.6665, 0.46, 0.6662, 0.4823, 0.5789, 0.4825, 0.5751, 0.4603, 0.4496, 0.4601, 0.4498, 0.4823, 0.3625, 0.4826, 0.3582, 0.4604, 0.751, 0.5403, 0.7532, 0.518, 0.8154, 0.5178, 0.8161, 0.54, 0.2505, 0.4601, 0.2458, 0.4824, 0.1844, 0.4824, 0.1862, 0.4601, 0.6662, 0.4823, 0.6649, 0.5021, 0.5729, 0.5021, 0.5789, 0.4825, 0.8154, 0.5178, 0.8064, 0.4983, 0.8982, 0.4976, 0.9028, 0.5174, 0.4498, 0.4823, 0.4558, 0.5023, 0.3624, 0.5026, 0.3625, 0.4826, 0.03482, 0.4825, 0.097, 0.4824, 0.0938, 0.5018, 0.02718, 0.502, 0.2458, 0.4824, 0.2527, 0.502, 0.1872, 0.5018, 0.1844, 0.4824, 0.3625, 0.4826, 0.3624, 0.5026, 0.2958, 0.5027, 0.3003, 0.4828, 0.1844, 0.4824, 0.1872, 0.5018, 0.0938, 0.5018, 0.097, 0.4824, 0.5213, 0.5018, 0.5439, 0.5317, 0.4686, 0.5322, 0.4558, 0.5023, 0.1872, 0.5018, 0.1978, 0.5318, 0.08867, 0.5318, 0.0938, 0.5018, 0.6649, 0.5021, 0.6688, 0.5321, 0.573, 0.5321, 0.5729, 0.5021, 0.4558, 0.5023, 0.4686, 0.5322, 0.3595, 0.5327, 0.3624, 0.5026, 0.0938, 0.5018, 0.08867, 0.5318, 0.009617, 0.532, 0.02718, 0.502, 0.2527, 0.502, 0.2732, 0.532, 0.1978, 0.5318, 0.1872, 0.5018, 0.3624, 0.5026, 0.3595, 0.5327, 0.2804, 0.5327, 0.2958, 0.5027, 0.8982, 0.4976, 0.8064, 0.4983, 0.8052, 0.4683, 0.901, 0.4676, 0.5439, 0.5317, 0.5421, 0.5665, 0.4696, 0.567, 0.4686, 0.5322, 0.4686, 0.5322, 0.4696, 0.567, 0.3645, 0.5674, 0.3595, 0.5327, 0.8051, 0.4335, 0.8041, 0.4135, 0.8963, 0.4129, 0.8973, 0.4329, 0.5421, 0.5665, 0.5439, 0.5865, 0.4714, 0.587, 0.4696, 0.567, 0.08867, 0.5318, 0.09125, 0.5665, 0.01514, 0.5667, 0.009617, 0.532, 0.2732, 0.532, 0.2689, 0.5667, 0.1964, 0.5665, 0.1978, 0.5318, 0.3595, 0.5327, 0.3645, 0.5674, 0.2884, 0.5674, 0.2804, 0.5327, 0.8052, 0.4683, 0.8051, 0.4335, 0.8973, 0.4329, 0.901, 0.4676, 0.08867, 0.5318, 0.1978, 0.5318, 0.1964, 0.5665, 0.09125, 0.5665, 0.6688, 0.5321, 0.6722, 0.5668, 0.5799, 0.5668, 0.573, 0.5321, 0.3645, 0.5674, 0.3663, 0.5874, 0.2902, 0.5874, 0.2884, 0.5674, 0.1964, 0.5665, 0.1967, 0.5865, 0.09163, 0.5865, 0.09125, 0.5665, 0.6722, 0.5668, 0.6751, 0.5869, 0.5828, 0.5869, 0.5799, 0.5668, 0.3645, 0.5674, 0.4696, 0.567, 0.4714, 0.587, 0.3663, 0.5874, 0.5439, 0.5865, 0.5412, 0.6094, 0.4714, 0.6099, 0.4714, 0.587, 0.09125, 0.5665, 0.09163, 0.5865, 0.01552, 0.5867, 0.01514, 0.5667, 0.2689, 0.5667, 0.2693, 0.5867, 0.1967, 0.5865, 0.1964, 0.5665, 0.5412, 0.6094, 0.5431, 0.6307, 0.4733, 0.6311, 0.4714, 0.6099, 0.6751, 0.5869, 0.6768, 0.6098, 0.5879, 0.6097, 0.5828, 0.5869, 0.09163, 0.5865, 0.09393, 0.6094, 0.02069, 0.6096, 0.01552, 0.5867, 0.2693, 0.5867, 0.2649, 0.6096, 0.1951, 0.6094, 0.1967, 0.5865, 0.2902, 0.5874, 0.3663, 0.5874, 0.3703, 0.6103, 0.297, 0.6103, 0.8041, 0.4135, 0.8045, 0.3906, 0.8933, 0.39, 0.8963, 0.4129, 0.1967, 0.5865, 0.1951, 0.6094, 0.09393, 0.6094, 0.09163, 0.5865, 0.4714, 0.587, 0.4714, 0.6099, 0.3703, 0.6103, 0.3663, 0.5874, 0.8045, 0.3906, 0.8035, 0.3693, 0.8922, 0.3687, 0.8933, 0.39, 0.2649, 0.6096, 0.2653, 0.6309, 0.1955, 0.6307, 0.1951, 0.6094, 0.1951, 0.6094, 0.1955, 0.6307, 0.09433, 0.6307, 0.09393, 0.6094, 0.5879, 0.6097, 0.6768, 0.6098, 0.6798, 0.631, 0.591, 0.631, 0.4714, 0.6099, 0.4733, 0.6311, 0.3722, 0.6315, 0.3703, 0.6103, 0.5431, 0.6307, 0.5357, 0.6565, 0.4664, 0.657, 0.4733, 0.6311, 0.09393, 0.6094, 0.09433, 0.6307, 0.0211, 0.6309, 0.02069, 0.6096, 0.3703, 0.6103, 0.3722, 0.6315, 0.299, 0.6316, 0.297, 0.6103, 0.5357, 0.6565, 0.5376, 0.6785, 0.4683, 0.6791, 0.4664, 0.657, 0.1955, 0.6307, 0.2066, 0.6564, 0.1055, 0.6564, 0.09433, 0.6307, 0.09433, 0.6307, 0.1055, 0.6564, 0.03192, 0.6566, 0.0211, 0.6309, 0.1955, 0.6307, 0.2653, 0.6309, 0.2759, 0.6566, 0.2066, 0.6564, 0.3722, 0.6315, 0.3654, 0.6574, 0.2918, 0.6574, 0.299, 0.6316, 0.8035, 0.3693, 0.799, 0.3436, 0.8836, 0.343, 0.8922, 0.3687, 0.6798, 0.631, 0.6748, 0.6569, 0.5901, 0.6568, 0.591, 0.631, 0.4733, 0.6311, 0.4664, 0.657, 0.3654, 0.6574, 0.3722, 0.6315, 0.799, 0.3436, 0.7984, 0.3216, 0.883, 0.3209, 0.8836, 0.343, 0.1055, 0.6564, 0.106, 0.6784, 0.03241, 0.6787, 0.03192, 0.6566, 0.1055, 0.6564, 0.2066, 0.6564, 0.207, 0.6784, 0.106, 0.6784, 0.6748, 0.6569, 0.6785, 0.6789, 0.5937, 0.6788, 0.5901, 0.6568, 0.4664, 0.657, 0.4683, 0.6791, 0.3673, 0.6795, 0.3654, 0.6574, 0.5376, 0.6785, 0.5363, 0.698, 0.4687, 0.6985, 0.4683, 0.6791, 0.2759, 0.6566, 0.2764, 0.6787, 0.207, 0.6784, 0.2066, 0.6564, 0.3654, 0.6574, 0.3673, 0.6795, 0.2937, 0.6795, 0.2918, 0.6574, 0.4683, 0.6791, 0.4687, 0.6985, 0.3701, 0.6989, 0.3673, 0.6795, 0.7984, 0.3216, 0.7988, 0.3022, 0.8813, 0.3015, 0.883, 0.3209, 0.5363, 0.698, 0.5332, 0.7192, 0.4684, 0.7197, 0.4687, 0.6985, 0.03241, 0.6787, 0.106, 0.6784, 0.1076, 0.6978, 0.03578, 0.6981, 0.2764, 0.6787, 0.2738, 0.6981, 0.2062, 0.6979, 0.207, 0.6784, 0.3673, 0.6795, 0.3701, 0.6989, 0.2983, 0.6989, 0.2937, 0.6795, 0.207, 0.6784, 0.2062, 0.6979, 0.1076, 0.6978, 0.106, 0.6784, 0.6785, 0.6789, 0.6808, 0.6983, 0.5981, 0.6982, 0.5937, 0.6788, 0.3701, 0.6989, 0.3739, 0.7201, 0.305, 0.7201, 0.2983, 0.6989, 0.5332, 0.7192, 0.5292, 0.7411, 0.4677, 0.7415, 0.4684, 0.7197, 0.8813, 0.3015, 0.7988, 0.3022, 0.7997, 0.2809, 0.8789, 0.2803, 0.2062, 0.6979, 0.2044, 0.7191, 0.1099, 0.7191, 0.1076, 0.6978, 0.6808, 0.6983, 0.6828, 0.7195, 0.6035, 0.7194, 0.5981, 0.6982, 0.4687, 0.6985, 0.4684, 0.7197, 0.3739, 0.7201, 0.3701, 0.6989, 0.1076, 0.6978, 0.1099, 0.7191, 0.0411, 0.7193, 0.03578, 0.6981, 0.2738, 0.6981, 0.2693, 0.7194, 0.2044, 0.7191, 0.2062, 0.6979, 0.6828, 0.7195, 0.6846, 0.7414, 0.6094, 0.7413, 0.6035, 0.7194, 0.7997, 0.2809, 0.8009, 0.259, 0.8761, 0.2584, 0.8789, 0.2803, 0.4684, 0.7197, 0.4677, 0.7415, 0.378, 0.7419, 0.3739, 0.7201, 0.5292, 0.7411, 0.5249, 0.7678, 0.4671, 0.7683, 0.4677, 0.7415, 0.0411, 0.7193, 0.1099, 0.7191, 0.1127, 0.741, 0.04736, 0.7412, 0.2693, 0.7194, 0.2639, 0.7412, 0.2023, 0.741, 0.2044, 0.7191, 0.3739, 0.7201, 0.378, 0.7419, 0.3127, 0.7419, 0.305, 0.7201, 0.2044, 0.7191, 0.2023, 0.741, 0.1127, 0.741, 0.1099, 0.7191, 0.2639, 0.7412, 0.2578, 0.7679, 0.2, 0.7677, 0.2023, 0.741, 0.5249, 0.7678, 0.5213, 0.7873, 0.4665, 0.7877, 0.4671, 0.7683, 0.378, 0.7419, 0.3829, 0.7686, 0.3215, 0.7686, 0.3127, 0.7419, 0.8761, 0.2584, 0.8009, 0.259, 0.8023, 0.2323, 0.8728, 0.2317, 0.2023, 0.741, 0.2, 0.7677, 0.1158, 0.7677, 0.1127, 0.741, 0.6846, 0.7414, 0.687, 0.7681, 0.6163, 0.768, 0.6094, 0.7413, 0.4677, 0.7415, 0.4671, 0.7683, 0.3829, 0.7686, 0.378, 0.7419, 0.1127, 0.741, 0.1158, 0.7677, 0.0544, 0.7679, 0.04736, 0.7412, 0.2, 0.7677, 0.1981, 0.7872, 0.1182, 0.7872, 0.1158, 0.7677, 0.8023, 0.2323, 0.8034, 0.2128, 0.8703, 0.2123, 0.8728, 0.2317, 0.687, 0.7681, 0.6886, 0.7875, 0.6216, 0.7874, 0.6163, 0.768, 0.4671, 0.7683, 0.4665, 0.7877, 0.3866, 0.788, 0.3829, 0.7686, 0.4665, 0.7877, 0.5213, 0.7873, 0.5229, 0.8065, 0.4682, 0.807, 0.0544, 0.7679, 0.1158, 0.7677, 0.1182, 0.7872, 0.06004, 0.7874, 0.2578, 0.7679, 0.2529, 0.7874, 0.1981, 0.7872, 0.2, 0.7677, 0.3829, 0.7686, 0.3866, 0.788, 0.3284, 0.788, 0.3215, 0.7686, 0.1182, 0.7872, 0.1186, 0.8065, 0.06047, 0.8066, 0.06004, 0.7874, 0.4665, 0.7877, 0.4682, 0.807, 0.3883, 0.8073, 0.3866, 0.788, 0.2529, 0.7874, 0.2534, 0.8067, 0.1986, 0.8065, 0.1981, 0.7872, 0.3866, 0.788, 0.3883, 0.8073, 0.3301, 0.8073, 0.3284, 0.788, 0.8034, 0.2128, 0.8028, 0.1935, 0.8697, 0.193, 0.8703, 0.2123, 0.1981, 0.7872, 0.1986, 0.8065, 0.1186, 0.8065, 0.1182, 0.7872, 0.6886, 0.7875, 0.6918, 0.8068, 0.6248, 0.8067, 0.6216, 0.7874, 0.5229, 0.8065, 0.5142, 0.8263, 0.4653, 0.8267, 0.4682, 0.807, 0.8028, 0.1935, 0.8055, 0.1738, 0.8653, 0.1733, 0.8697, 0.193, 0.6918, 0.8068, 0.7092, 0.8222, 0.632, 0.8264, 0.6248, 0.8067, 0.1986, 0.8065, 0.1944, 0.8262, 0.1231, 0.8262, 0.1186, 0.8065, 0.4682, 0.807, 0.4653, 0.8267, 0.394, 0.8269, 0.3883, 0.8073, 0.5142, 0.8263, 0.5216, 0.8419, 0.4773, 0.8421, 0.4653, 0.8267, 0.1186, 0.8065, 0.1231, 0.8262, 0.07109, 0.8264, 0.06047, 0.8066, 0.2534, 0.8067, 0.2434, 0.8264, 0.1944, 0.8262, 0.1986, 0.8065, 0.3301, 0.8073, 0.3883, 0.8073, 0.394, 0.8269, 0.3453, 0.8227, 0.8055, 0.1738, 0.802, 0.158, 0.865, 0.1577, 0.8653, 0.1733, 0.2434, 0.8264, 0.2159, 0.8422, 0.1716, 0.8422, 0.1944, 0.8262, 0.1944, 0.8262, 0.1716, 0.8422, 0.1086, 0.8422, 0.1231, 0.8262, 0.632, 0.8264, 0.7092, 0.8222, 0.699, 0.842, 0.636, 0.8422, 0.4653, 0.8267, 0.4773, 0.8421, 0.4143, 0.8423, 0.394, 0.8269, 0.5216, 0.8419, 0.5204, 0.8664, 0.4782, 0.8666, 0.4773, 0.8421, 0.1231, 0.8262, 0.1086, 0.8422, 0.06373, 0.8422, 0.07109, 0.8264, 0.394, 0.8269, 0.4143, 0.8423, 0.3694, 0.8424, 0.3453, 0.8227, 0.2159, 0.8422, 0.2125, 0.8667, 0.1703, 0.8667, 0.1716, 0.8422, 0.5204, 0.8664, 0.5224, 0.8863, 0.4802, 0.8865, 0.4782, 0.8666, 0.744, 0.8419, 0.7422, 0.8664, 0.6994, 0.8665, 0.699, 0.842, 0.865, 0.1577, 0.802, 0.158, 0.8006, 0.1334, 0.8606, 0.1332, 0.1716, 0.8422, 0.1703, 0.8667, 0.1103, 0.8667, 0.1086, 0.8422, 0.699, 0.842, 0.6994, 0.8665, 0.6394, 0.8667, 0.636, 0.8422, 0.4773, 0.8421, 0.4782, 0.8666, 0.4182, 0.8668, 0.4143, 0.8423, 0.7571, 0.1582, 0.7578, 0.1336, 0.8006, 0.1334, 0.802, 0.158, 0.1703, 0.8667, 0.1705, 0.8866, 0.1105, 0.8866, 0.1103, 0.8667, 0.8006, 0.1334, 0.7982, 0.1135, 0.8582, 0.1133, 0.8606, 0.1332, 0.6994, 0.8665, 0.7009, 0.8864, 0.6408, 0.8866, 0.6394, 0.8667, 0.4782, 0.8666, 0.4802, 0.8865, 0.4202, 0.8867, 0.4182, 0.8668, 0.4802, 0.8865, 0.5224, 0.8863, 0.5212, 0.9087, 0.481, 0.9089, 0.8006, 0.1334, 0.7578, 0.1336, 0.7554, 0.1137, 0.7982, 0.1135, 0.2125, 0.8667, 0.2127, 0.8866, 0.1705, 0.8866, 0.1703, 0.8667, 0.7422, 0.8664, 0.7437, 0.8863, 0.7009, 0.8864, 0.6994, 0.8665, 0.7554, 0.1137, 0.7562, 0.09129, 0.7969, 0.09111, 0.7982, 0.1135, 0.4802, 0.8865, 0.481, 0.9089, 0.4239, 0.9091, 0.4202, 0.8867, 0.2127, 0.8866, 0.2094, 0.909, 0.1693, 0.909, 0.1705, 0.8866, 0.7437, 0.8863, 0.7419, 0.9088, 0.7011, 0.9089, 0.7009, 0.8864, 0.7982, 0.1135, 0.7969, 0.09111, 0.854, 0.09088, 0.8582, 0.1133, 0.1705, 0.8866, 0.1693, 0.909, 0.1121, 0.909, 0.1105, 0.8866, 0.7009, 0.8864, 0.7011, 0.9089, 0.644, 0.909, 0.6408, 0.8866, 0.5212, 0.9087, 0.5161, 0.9303, 0.4801, 0.9304, 0.481, 0.9089, 0.7969, 0.09111, 0.7973, 0.06958, 0.8484, 0.06937, 0.854, 0.09088, 0.7419, 0.9088, 0.7363, 0.9303, 0.6998, 0.9304, 0.7011, 0.9089, 0.1693, 0.909, 0.1664, 0.9306, 0.1153, 0.9306, 0.1121, 0.909, 0.7011, 0.9089, 0.6998, 0.9304, 0.6487, 0.9305, 0.644, 0.909, 0.4239, 0.9091, 0.481, 0.9089, 0.4801, 0.9304, 0.429, 0.9306, 0.5161, 0.9303, 0.5105, 0.9526, 0.4791, 0.9527, 0.4801, 0.9304, 0.7562, 0.09129, 0.7609, 0.06974, 0.7973, 0.06958, 0.7969, 0.09111, 0.2094, 0.909, 0.2023, 0.9306, 0.1664, 0.9306, 0.1693, 0.909, 0.5105, 0.9526, 0.5053, 0.972, 0.4781, 0.9721, 0.4791, 0.9527, 0.6998, 0.9304, 0.6984, 0.9527, 0.6536, 0.9528, 0.6487, 0.9305, 0.7609, 0.06974, 0.7659, 0.0474, 0.7978, 0.04727, 0.7973, 0.06958, 0.2023, 0.9306, 0.1948, 0.9529, 0.1633, 0.9529, 0.1664, 0.9306, 0.6998, 0.9304, 0.7363, 0.9303, 0.7303, 0.9527, 0.6984, 0.9527, 0.7973, 0.06958, 0.7978, 0.04727, 0.8425, 0.04708, 0.8484, 0.06937, 0.1664, 0.9306, 0.1633, 0.9529, 0.1186, 0.9529, 0.1153, 0.9306, 0.4801, 0.9304, 0.4791, 0.9527, 0.4344, 0.9529, 0.429, 0.9306, 0.7978, 0.04727, 0.7983, 0.02787, 0.8371, 0.02772, 0.8425, 0.04708, 0.1633, 0.9529, 0.1605, 0.9723, 0.1217, 0.9723, 0.1186, 0.9529, 0.6984, 0.9527, 0.6969, 0.9721, 0.6581, 0.9722, 0.6536, 0.9528, 0.4791, 0.9527, 0.4781, 0.9721, 0.4393, 0.9723, 0.4344, 0.9529, 0.4781, 0.9721, 0.5053, 0.972, 0.5003, 0.9907, 0.477, 0.9908, 0.7659, 0.0474, 0.7707, 0.028, 0.7983, 0.02787, 0.7978, 0.04727, 0.1948, 0.9529, 0.1878, 0.9723, 0.1605, 0.9723, 0.1633, 0.9529, 0.7303, 0.9527, 0.7246, 0.9721, 0.6969, 0.9721, 0.6984, 0.9527, 0.7707, 0.028, 0.7753, 0.00929, 0.7989, 0.009187, 0.7983, 0.02787, 0.4781, 0.9721, 0.477, 0.9908, 0.444, 0.9909, 0.4393, 0.9723, 0.1878, 0.9723, 0.181, 0.9909, 0.1578, 0.9909, 0.1605, 0.9723, 0.7246, 0.9721, 0.7191, 0.9908, 0.6955, 0.9908, 0.6969, 0.9721, 0.7983, 0.02787, 0.7989, 0.009187, 0.832, 0.009053, 0.8371, 0.02772, 0.1605, 0.9723, 0.1578, 0.9909, 0.1247, 0.991, 0.1217, 0.9723, 0.6969, 0.9721, 0.6955, 0.9908, 0.6624, 0.9909, 0.6581, 0.9722, 0.1012, 0.991, 0.1247, 0.991, 0.1309, 0.9996, 0.1161, 0.9996, 0.9626, 0.009605, 0.9479, 0.0069, 0.9479, 0.003074, 0.9626, 0.0003693, 0.9833, 0.0003693, 0.998, 0.003074, 0.998, 0.0069, 0.9833, 0.009605, 0.1578, 0.9909, 0.181, 0.9909, 0.1662, 0.9996, 0.1516, 0.9996, 0.6955, 0.9908, 0.7191, 0.9908, 0.705, 0.9995, 0.6902, 0.9995, 0.8552, 0.008965, 0.832, 0.009053, 0.8247, 0.0004242, 0.8392, 0.0003693, 0.832, 0.009053, 0.7989, 0.009187, 0.8039, 0.0005085, 0.8247, 0.0004242, 0.1247, 0.991, 0.1578, 0.9909, 0.1516, 0.9996, 0.1309, 0.9996, 0.6624, 0.9909, 0.6955, 0.9908, 0.6902, 0.9995, 0.6694, 0.9995, 0.444, 0.9909, 0.477, 0.9908, 0.4717, 0.9995, 0.4509, 0.9996, 0.3782, 0.008446, 0.409, 0.02224, 0.3801, 0.02236, 0.3664, 0.008496])
me_cylinder.materials.append(mat_material)
me_cylinder.use_remesh_preserve_volume = False
me_cylinder.use_remesh_preserve_attributes = False
me_cylinder.use_mirror_vertex_groups = False
me_cylinder.update()

# ---- objects
ob_cylinder = bpy.data.objects.new('Cylinder', me_cylinder)

# ---- transforms, parenting, visibility, modifiers, constraints
ob_cylinder.location = (0.0, 0.0, 7.976e-09)
ob_cylinder.rotation_euler = (-2.813, -1.275, 4.443)
ob_cylinder.scale = (0.04455, 0.04455, 0.04455)
ob_cylinder.lineart.crease_threshold = 0.0

# ---- collection membership
col_collection_1.objects.link(ob_cylinder)

# ---- scene / render settings (as saved in the file)
scene.frame_start = 1; scene.frame_end = 250; scene.frame_set(1)
scene.render.engine = 'BLENDER_EEVEE_NEXT'
scene.render.resolution_percentage = 50
scene.render.dither_intensity = 0.0
scene.cycles.use_denoising = False
scene.cycles.samples = 128
scene.cycles.sampling_pattern = 'TABULATED_SOBOL'
scene.cycles.use_adaptive_sampling = False
scene.cycles.use_light_tree = False
scene.cycles.blur_glossy = 0.0
scene.cycles.sample_clamp_indirect = 0.0
scene.view_settings.view_transform = 'Standard'
bpy.context.view_layer.update()

# ---- added for rendering (the .blend has no active camera and no usable light): camera, sun
cam_auto = bpy.data.cameras.new('AutoCamera')
cam_auto.lens = 50.0
cam_auto.sensor_width = 36.0
cam_auto.clip_end = 1000.0
ob_auto_camera = bpy.data.objects.new('AutoCamera', cam_auto)
scene.collection.objects.link(ob_auto_camera)
ob_auto_camera.location = (11.5627, -19.2663, 9.03733)
ob_auto_camera.rotation_euler = (1.09748, -7.21219e-08, 0.694738)
scene.camera = ob_auto_camera
light_auto_sun = bpy.data.lights.new('AutoSun', 'SUN')
light_auto_sun.energy = 3.0
light_auto_sun.angle = 0.0523599
ob_auto_sun = bpy.data.objects.new('AutoSun', light_auto_sun)
scene.collection.objects.link(ob_auto_sun)
ob_auto_sun.rotation_euler = (0.872665, 0.174533, 0.523599)
bpy.context.view_layer.update()
